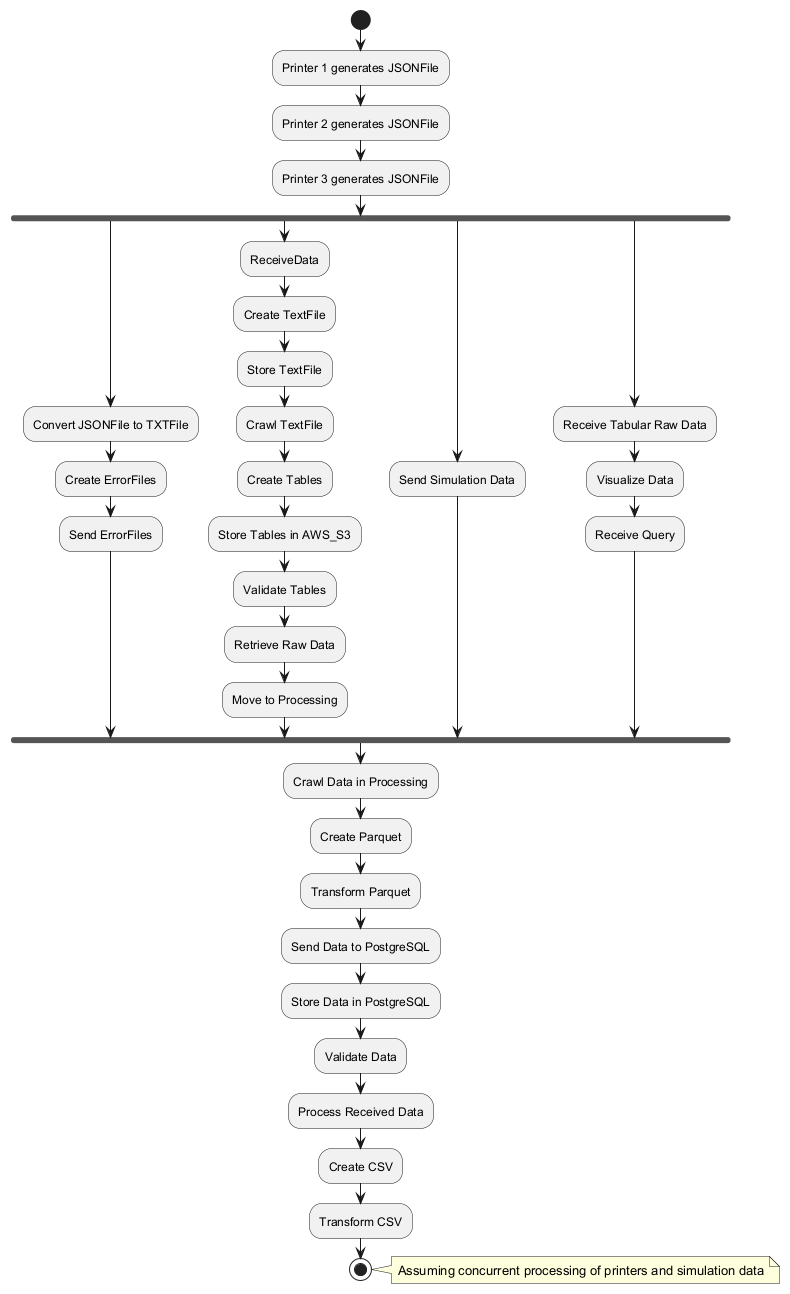

The diagram above was rendered by PlantUML. Its source (embedded in the PNG):
@startuml
start
:Printer 1 generates JSONFile;
:Printer 2 generates JSONFile;
:Printer 3 generates JSONFile;
fork
  :Convert JSONFile to TXTFile;
  :Create ErrorFiles;
  :Send ErrorFiles;
fork again
  :ReceiveData;
  :Create TextFile;
  :Store TextFile;
  :Crawl TextFile;
  :Create Tables;
  :Store Tables in AWS_S3;
  :Validate Tables;
  :Retrieve Raw Data;
  :Move to Processing;
fork again
  :Send Simulation Data;
fork again
  :Receive Tabular Raw Data;
  :Visualize Data;
  :Receive Query;
end fork
:Crawl Data in Processing;
:Create Parquet;
:Transform Parquet;
:Send Data to PostgreSQL;
:Store Data in PostgreSQL;
:Validate Data;
:Process Received Data;
:Create CSV;
:Transform CSV;
stop
note right: Assuming concurrent processing of printers and simulation data
@enduml